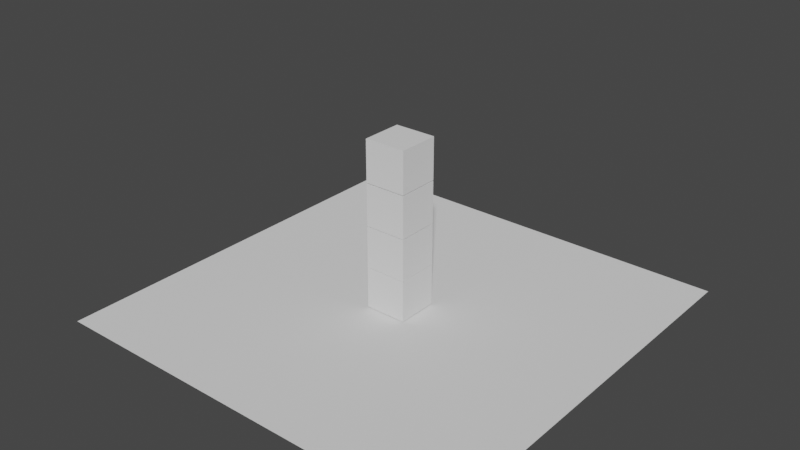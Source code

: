 # Source: physics.blend  (saved by Blender 2.93.21; exported with 4.5.12 LTS)
import bpy
from mathutils import Matrix  # noqa: F401  (used for matrix-valued properties, if any)

bpy.ops.wm.read_factory_settings(use_empty=True)
scene = bpy.context.scene
scene.name = 'Scene'

# ---- collections
col_collection = bpy.data.collections.new('Collection'); scene.collection.children.link(col_collection)

# ---- world
world_world = bpy.data.worlds.new('World'); scene.world = world_world
world_world.use_nodes = True; world_world.node_tree.nodes.clear()
_N = world_world.node_tree.nodes; _L = world_world.node_tree.links
n0 = _N.new('ShaderNodeOutputWorld'); n0.name = 'World Output'; n0.location = (300, 300)
n1 = _N.new('ShaderNodeBackground'); n1.name = 'Background'; n1.location = (10, 300)
n1.inputs[0].default_value = (0.05088, 0.05088, 0.05088, 1.0)
_L.new(n1.outputs[0], n0.inputs[0])
n0.is_active_output = True
world_world.color = (0.05088, 0.05088, 0.05088)
world_world.use_sun_shadow = False
world_world.sun_shadow_jitter_overblur = 0.0

# ---- meshes
me_plane = bpy.data.meshes.new('Plane')
me_plane.from_pydata([(-10.0, -10.0, 0.0), (10.0, -10.0, 0.0), (-10.0, 10.0, 0.0), (10.0, 10.0, 0.0)], [], [(0, 1, 3, 2)])
_uv = me_plane.uv_layers.new(name='UVMap')
_uv.uv.foreach_set('vector', [0.0, 0.0, 1.0, 0.0, 1.0, 1.0, 0.0, 1.0])
me_plane.use_remesh_fix_poles = True
me_plane.use_remesh_preserve_attributes = False
me_plane.update()
me_cube = bpy.data.meshes.new('Cube')
me_cube.from_pydata([(-1.0, -1.0, -1.0), (-1.0, -1.0, 1.0), (-1.0, 1.0, -1.0), (-1.0, 1.0, 1.0), (1.0, -1.0, -1.0), (1.0, -1.0, 1.0), (1.0, 1.0, -1.0), (1.0, 1.0, 1.0)], [], [(0, 1, 3, 2), (2, 3, 7, 6), (6, 7, 5, 4), (4, 5, 1, 0), (2, 6, 4, 0), (7, 3, 1, 5)])
_uv = me_cube.uv_layers.new(name='UVMap')
_uv.uv.foreach_set('vector', [0.375, 0.0, 0.625, 0.0, 0.625, 0.25, 0.375, 0.25, 0.375, 0.25, 0.625, 0.25, 0.625, 0.5, 0.375, 0.5, 0.375, 0.5, 0.625, 0.5, 0.625, 0.75, 0.375, 0.75, 0.375, 0.75, 0.625, 0.75, 0.625, 1.0, 0.375, 1.0, 0.125, 0.5, 0.375, 0.5, 0.375, 0.75, 0.125, 0.75, 0.625, 0.5, 0.875, 0.5, 0.875, 0.75, 0.625, 0.75])
me_cube.use_remesh_fix_poles = True
me_cube.use_remesh_preserve_attributes = False
me_cube.update()
me_cube_001 = bpy.data.meshes.new('Cube.001')
me_cube_001.from_pydata([(-1.0, -1.0, -1.0), (-1.0, -1.0, 1.0), (-1.0, 1.0, -1.0), (-1.0, 1.0, 1.0), (1.0, -1.0, -1.0), (1.0, -1.0, 1.0), (1.0, 1.0, -1.0), (1.0, 1.0, 1.0)], [], [(0, 1, 3, 2), (2, 3, 7, 6), (6, 7, 5, 4), (4, 5, 1, 0), (2, 6, 4, 0), (7, 3, 1, 5)])
_uv = me_cube_001.uv_layers.new(name='UVMap')
_uv.uv.foreach_set('vector', [0.375, 0.0, 0.625, 0.0, 0.625, 0.25, 0.375, 0.25, 0.375, 0.25, 0.625, 0.25, 0.625, 0.5, 0.375, 0.5, 0.375, 0.5, 0.625, 0.5, 0.625, 0.75, 0.375, 0.75, 0.375, 0.75, 0.625, 0.75, 0.625, 1.0, 0.375, 1.0, 0.125, 0.5, 0.375, 0.5, 0.375, 0.75, 0.125, 0.75, 0.625, 0.5, 0.875, 0.5, 0.875, 0.75, 0.625, 0.75])
me_cube_001.use_remesh_fix_poles = True
me_cube_001.use_remesh_preserve_attributes = False
me_cube_001.update()
me_cube_002 = bpy.data.meshes.new('Cube.002')
me_cube_002.from_pydata([(-1.0, -1.0, -1.0), (-1.0, -1.0, 1.0), (-1.0, 1.0, -1.0), (-1.0, 1.0, 1.0), (1.0, -1.0, -1.0), (1.0, -1.0, 1.0), (1.0, 1.0, -1.0), (1.0, 1.0, 1.0)], [], [(0, 1, 3, 2), (2, 3, 7, 6), (6, 7, 5, 4), (4, 5, 1, 0), (2, 6, 4, 0), (7, 3, 1, 5)])
_uv = me_cube_002.uv_layers.new(name='UVMap')
_uv.uv.foreach_set('vector', [0.375, 0.0, 0.625, 0.0, 0.625, 0.25, 0.375, 0.25, 0.375, 0.25, 0.625, 0.25, 0.625, 0.5, 0.375, 0.5, 0.375, 0.5, 0.625, 0.5, 0.625, 0.75, 0.375, 0.75, 0.375, 0.75, 0.625, 0.75, 0.625, 1.0, 0.375, 1.0, 0.125, 0.5, 0.375, 0.5, 0.375, 0.75, 0.125, 0.75, 0.625, 0.5, 0.875, 0.5, 0.875, 0.75, 0.625, 0.75])
me_cube_002.use_remesh_fix_poles = True
me_cube_002.use_remesh_preserve_attributes = False
me_cube_002.update()
me_cube_003 = bpy.data.meshes.new('Cube.003')
me_cube_003.from_pydata([(-1.0, -1.0, -1.0), (-1.0, -1.0, 1.0), (-1.0, 1.0, -1.0), (-1.0, 1.0, 1.0), (1.0, -1.0, -1.0), (1.0, -1.0, 1.0), (1.0, 1.0, -1.0), (1.0, 1.0, 1.0)], [], [(0, 1, 3, 2), (2, 3, 7, 6), (6, 7, 5, 4), (4, 5, 1, 0), (2, 6, 4, 0), (7, 3, 1, 5)])
_uv = me_cube_003.uv_layers.new(name='UVMap')
_uv.uv.foreach_set('vector', [0.375, 0.0, 0.625, 0.0, 0.625, 0.25, 0.375, 0.25, 0.375, 0.25, 0.625, 0.25, 0.625, 0.5, 0.375, 0.5, 0.375, 0.5, 0.625, 0.5, 0.625, 0.75, 0.375, 0.75, 0.375, 0.75, 0.625, 0.75, 0.625, 1.0, 0.375, 1.0, 0.125, 0.5, 0.375, 0.5, 0.375, 0.75, 0.125, 0.75, 0.625, 0.5, 0.875, 0.5, 0.875, 0.75, 0.625, 0.75])
me_cube_003.use_remesh_fix_poles = True
me_cube_003.use_remesh_preserve_attributes = False
me_cube_003.update()

# ---- objects
ob_plane = bpy.data.objects.new('Plane', me_plane)
ob_cube = bpy.data.objects.new('Cube', me_cube)
ob_cube_001 = bpy.data.objects.new('Cube.001', me_cube_001)
ob_cube_002 = bpy.data.objects.new('Cube.002', me_cube_002)
ob_cube_003 = bpy.data.objects.new('Cube.003', me_cube_003)

# ---- transforms, parenting, visibility, modifiers, constraints
ob_plane.location = (0.0, 0.0, 0.0)
ob_cube.location = (0.0, 0.0, 1.048)
ob_cube_001.location = (0.0, 0.0, 3.062)
ob_cube_002.location = (0.0, 0.0, 5.089)
ob_cube_003.location = (0.0, 0.0, 7.133)

# ---- collection membership
col_collection.objects.link(ob_plane)
col_collection.objects.link(ob_cube)
col_collection.objects.link(ob_cube_001)
col_collection.objects.link(ob_cube_002)
col_collection.objects.link(ob_cube_003)

# ---- scene / render settings (as saved in the file)
scene.frame_start = 1; scene.frame_end = 250; scene.frame_set(1)
scene.render.engine = 'BLENDER_EEVEE_NEXT'
scene.cycles.use_denoising = False
scene.cycles.samples = 128
scene.cycles.sampling_pattern = 'TABULATED_SOBOL'
scene.cycles.use_adaptive_sampling = False
scene.cycles.use_light_tree = False
scene.view_settings.view_transform = 'Filmic'
bpy.context.view_layer.update()

# ---- added for rendering (the .blend has no active camera and no usable light): camera, sun
cam_auto = bpy.data.cameras.new('AutoCamera')
cam_auto.lens = 50.0
cam_auto.sensor_width = 36.0
cam_auto.clip_end = 1000.0
ob_auto_camera = bpy.data.objects.new('AutoCamera', cam_auto)
scene.collection.objects.link(ob_auto_camera)
ob_auto_camera.location = (27.2298, -32.6757, 25.8505)
ob_auto_camera.rotation_euler = (1.09748, -7.21219e-08, 0.694738)
scene.camera = ob_auto_camera
light_auto_sun = bpy.data.lights.new('AutoSun', 'SUN')
light_auto_sun.energy = 3.0
light_auto_sun.angle = 0.0523599
ob_auto_sun = bpy.data.objects.new('AutoSun', light_auto_sun)
scene.collection.objects.link(ob_auto_sun)
ob_auto_sun.rotation_euler = (0.872665, 0.174533, 0.523599)
bpy.context.view_layer.update()
